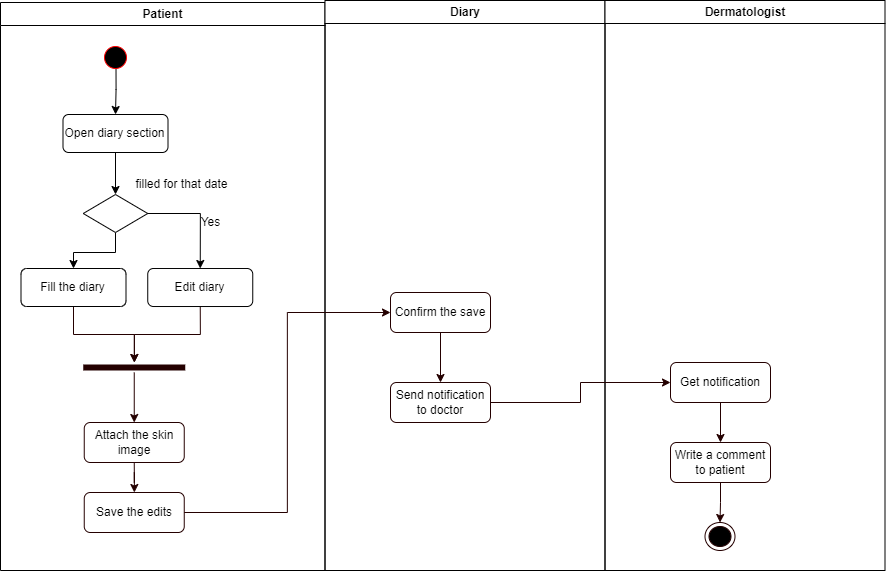

The diagram above was exported from draw.io. Its source (the exported page's mxGraphModel, read from the mxfile embedded in the PNG):
<mxGraphModel dx="1240" dy="607" grid="1" gridSize="10" guides="1" tooltips="1" connect="1" arrows="1" fold="1" page="1" pageScale="1" pageWidth="1169" pageHeight="826" background="none" math="0" shadow="0">
  <root>
    <mxCell id="0" />
    <mxCell id="1" parent="0" />
    <mxCell id="2" value="Patient" style="swimlane;whiteSpace=wrap" parent="1" vertex="1">
      <mxGeometry x="120" y="130" width="324.5" height="568" as="geometry" />
    </mxCell>
    <mxCell id="2Py_B2wbAqmrxv63kHcG-43" style="edgeStyle=orthogonalEdgeStyle;rounded=0;orthogonalLoop=1;jettySize=auto;html=1;entryX=0.5;entryY=0;entryDx=0;entryDy=0;" edge="1" parent="2" target="2Py_B2wbAqmrxv63kHcG-41">
      <mxGeometry relative="1" as="geometry">
        <mxPoint x="115.5" y="62" as="sourcePoint" />
      </mxGeometry>
    </mxCell>
    <mxCell id="5" value="" style="ellipse;shape=startState;fillColor=#000000;strokeColor=#ff0000;" parent="2" vertex="1">
      <mxGeometry x="100" y="40" width="30" height="30" as="geometry" />
    </mxCell>
    <mxCell id="2Py_B2wbAqmrxv63kHcG-48" style="edgeStyle=orthogonalEdgeStyle;rounded=0;orthogonalLoop=1;jettySize=auto;html=1;exitX=0.5;exitY=1;exitDx=0;exitDy=0;entryX=0.5;entryY=0;entryDx=0;entryDy=0;" edge="1" parent="2" source="2Py_B2wbAqmrxv63kHcG-41" target="2Py_B2wbAqmrxv63kHcG-44">
      <mxGeometry relative="1" as="geometry" />
    </mxCell>
    <mxCell id="2Py_B2wbAqmrxv63kHcG-41" value="Open diary section" style="rounded=1;whiteSpace=wrap;html=1;" vertex="1" parent="2">
      <mxGeometry x="62.5" y="112" width="105" height="38" as="geometry" />
    </mxCell>
    <mxCell id="2Py_B2wbAqmrxv63kHcG-52" style="edgeStyle=orthogonalEdgeStyle;rounded=0;orthogonalLoop=1;jettySize=auto;html=1;exitX=1;exitY=0.5;exitDx=0;exitDy=0;entryX=0.5;entryY=0;entryDx=0;entryDy=0;" edge="1" parent="2" source="2Py_B2wbAqmrxv63kHcG-44" target="2Py_B2wbAqmrxv63kHcG-50">
      <mxGeometry relative="1" as="geometry" />
    </mxCell>
    <mxCell id="2Py_B2wbAqmrxv63kHcG-53" style="edgeStyle=orthogonalEdgeStyle;rounded=0;orthogonalLoop=1;jettySize=auto;html=1;exitX=0.5;exitY=1;exitDx=0;exitDy=0;entryX=0.5;entryY=0;entryDx=0;entryDy=0;" edge="1" parent="2" source="2Py_B2wbAqmrxv63kHcG-44" target="2Py_B2wbAqmrxv63kHcG-51">
      <mxGeometry relative="1" as="geometry" />
    </mxCell>
    <mxCell id="2Py_B2wbAqmrxv63kHcG-44" value="" style="rhombus;whiteSpace=wrap;html=1;" vertex="1" parent="2">
      <mxGeometry x="82.75" y="192" width="64.5" height="38" as="geometry" />
    </mxCell>
    <mxCell id="2Py_B2wbAqmrxv63kHcG-49" value="filled for that date" style="text;html=1;align=center;verticalAlign=middle;resizable=0;points=[];autosize=1;strokeColor=none;fillColor=none;" vertex="1" parent="2">
      <mxGeometry x="125.5" y="172" width="110" height="20" as="geometry" />
    </mxCell>
    <mxCell id="2Py_B2wbAqmrxv63kHcG-60" style="edgeStyle=orthogonalEdgeStyle;rounded=0;orthogonalLoop=1;jettySize=auto;html=1;exitX=0.5;exitY=1;exitDx=0;exitDy=0;strokeColor=#240000;" edge="1" parent="2" source="2Py_B2wbAqmrxv63kHcG-51" target="2Py_B2wbAqmrxv63kHcG-58">
      <mxGeometry relative="1" as="geometry" />
    </mxCell>
    <mxCell id="2Py_B2wbAqmrxv63kHcG-51" value="Fill the diary" style="rounded=1;whiteSpace=wrap;html=1;" vertex="1" parent="2">
      <mxGeometry x="20.5" y="266" width="105" height="38" as="geometry" />
    </mxCell>
    <mxCell id="2Py_B2wbAqmrxv63kHcG-62" style="edgeStyle=orthogonalEdgeStyle;rounded=0;orthogonalLoop=1;jettySize=auto;html=1;exitX=0.5;exitY=1;exitDx=0;exitDy=0;strokeColor=#240000;" edge="1" parent="2" source="2Py_B2wbAqmrxv63kHcG-50" target="2Py_B2wbAqmrxv63kHcG-58">
      <mxGeometry relative="1" as="geometry" />
    </mxCell>
    <mxCell id="2Py_B2wbAqmrxv63kHcG-50" value="Edit diary" style="rounded=1;whiteSpace=wrap;html=1;" vertex="1" parent="2">
      <mxGeometry x="147.25" y="266" width="105" height="38" as="geometry" />
    </mxCell>
    <mxCell id="2Py_B2wbAqmrxv63kHcG-67" style="edgeStyle=orthogonalEdgeStyle;rounded=0;orthogonalLoop=1;jettySize=auto;html=1;entryX=0.5;entryY=0;entryDx=0;entryDy=0;strokeColor=#240000;" edge="1" parent="2" source="2Py_B2wbAqmrxv63kHcG-58" target="2Py_B2wbAqmrxv63kHcG-66">
      <mxGeometry relative="1" as="geometry" />
    </mxCell>
    <mxCell id="2Py_B2wbAqmrxv63kHcG-58" value="" style="shape=line;html=1;strokeWidth=6;strokeColor=#240000;" vertex="1" parent="2">
      <mxGeometry x="82.75" y="360" width="102" height="10" as="geometry" />
    </mxCell>
    <mxCell id="2Py_B2wbAqmrxv63kHcG-69" style="edgeStyle=orthogonalEdgeStyle;rounded=0;orthogonalLoop=1;jettySize=auto;html=1;exitX=0.5;exitY=1;exitDx=0;exitDy=0;strokeColor=#240000;" edge="1" parent="2" source="2Py_B2wbAqmrxv63kHcG-66" target="2Py_B2wbAqmrxv63kHcG-68">
      <mxGeometry relative="1" as="geometry" />
    </mxCell>
    <mxCell id="2Py_B2wbAqmrxv63kHcG-66" value="Attach the skin image" style="rounded=1;whiteSpace=wrap;html=1;strokeColor=#240000;" vertex="1" parent="2">
      <mxGeometry x="83.75" y="420" width="100" height="40" as="geometry" />
    </mxCell>
    <mxCell id="2Py_B2wbAqmrxv63kHcG-68" value="Save the edits" style="rounded=1;whiteSpace=wrap;html=1;strokeColor=#240000;" vertex="1" parent="2">
      <mxGeometry x="83.75" y="490" width="100" height="40" as="geometry" />
    </mxCell>
    <mxCell id="3" value="Diary" style="swimlane;whiteSpace=wrap" parent="1" vertex="1">
      <mxGeometry x="444.5" y="128" width="280" height="570" as="geometry" />
    </mxCell>
    <mxCell id="2Py_B2wbAqmrxv63kHcG-73" style="edgeStyle=orthogonalEdgeStyle;rounded=0;orthogonalLoop=1;jettySize=auto;html=1;exitX=0.5;exitY=1;exitDx=0;exitDy=0;entryX=0.5;entryY=0;entryDx=0;entryDy=0;strokeColor=#240000;" edge="1" parent="3" source="2Py_B2wbAqmrxv63kHcG-70" target="2Py_B2wbAqmrxv63kHcG-72">
      <mxGeometry relative="1" as="geometry" />
    </mxCell>
    <mxCell id="2Py_B2wbAqmrxv63kHcG-70" value="Confirm the save" style="rounded=1;whiteSpace=wrap;html=1;strokeColor=#240000;" vertex="1" parent="3">
      <mxGeometry x="65.5" y="292" width="100" height="40" as="geometry" />
    </mxCell>
    <mxCell id="2Py_B2wbAqmrxv63kHcG-72" value="Send notification to doctor" style="rounded=1;whiteSpace=wrap;html=1;strokeColor=#240000;" vertex="1" parent="3">
      <mxGeometry x="65.5" y="382" width="100" height="40" as="geometry" />
    </mxCell>
    <mxCell id="2Py_B2wbAqmrxv63kHcG-54" value="Yes" style="text;html=1;align=center;verticalAlign=middle;resizable=0;points=[];autosize=1;strokeColor=none;fillColor=none;" vertex="1" parent="1">
      <mxGeometry x="310" y="340" width="40" height="20" as="geometry" />
    </mxCell>
    <mxCell id="2Py_B2wbAqmrxv63kHcG-71" style="edgeStyle=orthogonalEdgeStyle;rounded=0;orthogonalLoop=1;jettySize=auto;html=1;exitX=1;exitY=0.5;exitDx=0;exitDy=0;entryX=0;entryY=0.5;entryDx=0;entryDy=0;strokeColor=#240000;" edge="1" parent="1" source="2Py_B2wbAqmrxv63kHcG-68" target="2Py_B2wbAqmrxv63kHcG-70">
      <mxGeometry relative="1" as="geometry" />
    </mxCell>
    <mxCell id="2Py_B2wbAqmrxv63kHcG-74" value="Dermatologist" style="swimlane;whiteSpace=wrap" vertex="1" parent="1">
      <mxGeometry x="724.5" y="128" width="280" height="570" as="geometry" />
    </mxCell>
    <mxCell id="2Py_B2wbAqmrxv63kHcG-75" style="edgeStyle=orthogonalEdgeStyle;rounded=0;orthogonalLoop=1;jettySize=auto;html=1;exitX=0.5;exitY=1;exitDx=0;exitDy=0;entryX=0.5;entryY=0;entryDx=0;entryDy=0;strokeColor=#240000;" edge="1" parent="2Py_B2wbAqmrxv63kHcG-74" source="2Py_B2wbAqmrxv63kHcG-76" target="2Py_B2wbAqmrxv63kHcG-77">
      <mxGeometry relative="1" as="geometry" />
    </mxCell>
    <mxCell id="2Py_B2wbAqmrxv63kHcG-76" value="Get notification" style="rounded=1;whiteSpace=wrap;html=1;strokeColor=#240000;" vertex="1" parent="2Py_B2wbAqmrxv63kHcG-74">
      <mxGeometry x="65.5" y="362" width="100" height="40" as="geometry" />
    </mxCell>
    <mxCell id="2Py_B2wbAqmrxv63kHcG-86" style="edgeStyle=orthogonalEdgeStyle;rounded=0;orthogonalLoop=1;jettySize=auto;html=1;exitX=0.5;exitY=1;exitDx=0;exitDy=0;entryX=0.5;entryY=0;entryDx=0;entryDy=0;strokeColor=#240000;" edge="1" parent="2Py_B2wbAqmrxv63kHcG-74" source="2Py_B2wbAqmrxv63kHcG-77" target="2Py_B2wbAqmrxv63kHcG-79">
      <mxGeometry relative="1" as="geometry" />
    </mxCell>
    <mxCell id="2Py_B2wbAqmrxv63kHcG-77" value="Write a comment to patient" style="rounded=1;whiteSpace=wrap;html=1;strokeColor=#240000;" vertex="1" parent="2Py_B2wbAqmrxv63kHcG-74">
      <mxGeometry x="65.5" y="442" width="100" height="40" as="geometry" />
    </mxCell>
    <mxCell id="2Py_B2wbAqmrxv63kHcG-79" value="" style="ellipse;html=1;shape=endState;fillColor=#000000;strokeColor=#240000;" vertex="1" parent="2Py_B2wbAqmrxv63kHcG-74">
      <mxGeometry x="100" y="522" width="30" height="28" as="geometry" />
    </mxCell>
    <mxCell id="2Py_B2wbAqmrxv63kHcG-78" style="edgeStyle=orthogonalEdgeStyle;rounded=0;orthogonalLoop=1;jettySize=auto;html=1;exitX=1;exitY=0.5;exitDx=0;exitDy=0;entryX=0;entryY=0.5;entryDx=0;entryDy=0;strokeColor=#240000;" edge="1" parent="1" source="2Py_B2wbAqmrxv63kHcG-72" target="2Py_B2wbAqmrxv63kHcG-76">
      <mxGeometry relative="1" as="geometry" />
    </mxCell>
  </root>
</mxGraphModel>